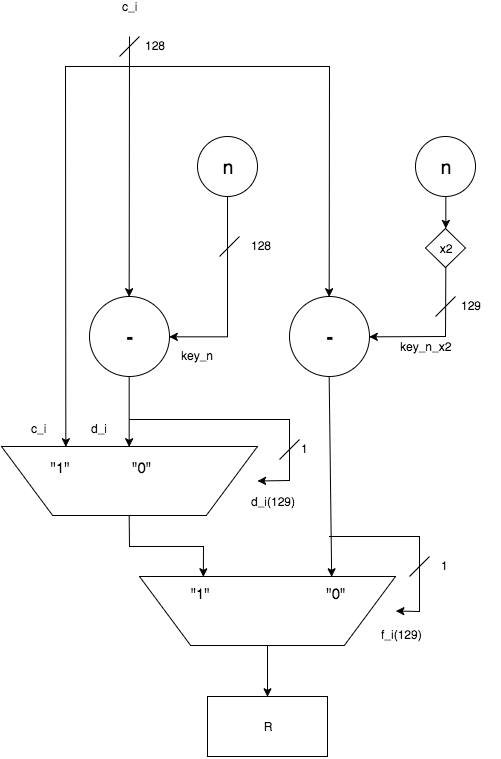

The diagram above was exported from draw.io. Its source (the exported page's mxGraphModel, read from the mxfile embedded in the PNG):
<mxGraphModel dx="1192" dy="363" grid="1" gridSize="10" guides="1" tooltips="1" connect="1" arrows="1" fold="1" page="0" pageScale="1" pageWidth="826" pageHeight="1169" background="none" math="0" shadow="0">
  <root>
    <mxCell id="0" />
    <mxCell id="1" parent="0" />
    <mxCell id="27" value="&lt;font style=&quot;font-size: 19px&quot;&gt;&lt;b&gt;-&lt;/b&gt;&lt;/font&gt;" style="ellipse;whiteSpace=wrap;html=1;" parent="1" vertex="1">
      <mxGeometry x="570" y="700" width="80" height="80" as="geometry" />
    </mxCell>
    <mxCell id="36" value="&lt;div style=&quot;text-align: left&quot;&gt;&lt;div style=&quot;text-align: justify&quot;&gt;&lt;br&gt;&lt;/div&gt;&lt;div style=&quot;text-align: center&quot;&gt;&lt;font style=&quot;font-size: 15px&quot;&gt;&quot;1&quot; &amp;nbsp; &amp;nbsp; &amp;nbsp; &amp;nbsp; &amp;nbsp; &amp;nbsp; &amp;nbsp; &quot;0&quot; &amp;nbsp; &amp;nbsp; &amp;nbsp; &amp;nbsp; &amp;nbsp; &amp;nbsp; &amp;nbsp;&lt;/font&gt;&lt;/div&gt;&lt;div style=&quot;text-align: center&quot;&gt;&lt;br&gt;&lt;/div&gt;&lt;div style=&quot;text-align: center&quot;&gt;&lt;br&gt;&lt;/div&gt;&lt;div style=&quot;text-align: center&quot;&gt;&lt;br&gt;&lt;/div&gt;&lt;/div&gt;" style="shape=trapezoid;whiteSpace=wrap;html=1;direction=west;" parent="1" vertex="1">
      <mxGeometry x="282" y="850" width="256" height="69" as="geometry" />
    </mxCell>
    <mxCell id="41" value="&lt;font style=&quot;font-size: 19px&quot;&gt;n&lt;/font&gt;" style="ellipse;whiteSpace=wrap;html=1;" parent="1" vertex="1">
      <mxGeometry x="696" y="540" width="60" height="60" as="geometry" />
    </mxCell>
    <mxCell id="48" value="&lt;font style=&quot;font-size: 19px&quot;&gt;&lt;b&gt;-&lt;/b&gt;&lt;/font&gt;" style="ellipse;whiteSpace=wrap;html=1;" parent="1" vertex="1">
      <mxGeometry x="370" y="700" width="80" height="80" as="geometry" />
    </mxCell>
    <mxCell id="57" style="edgeStyle=orthogonalEdgeStyle;rounded=0;html=1;entryX=1;entryY=0.5;jettySize=auto;orthogonalLoop=1;exitX=0.5;exitY=1;" parent="1" source="58" target="48" edge="1">
      <mxGeometry x="327" y="761" as="geometry">
        <mxPoint x="480" y="630" as="sourcePoint" />
        <Array as="points">
          <mxPoint x="508" y="740" />
        </Array>
      </mxGeometry>
    </mxCell>
    <mxCell id="58" value="&lt;font style=&quot;font-size: 19px&quot;&gt;n&lt;/font&gt;" style="ellipse;whiteSpace=wrap;html=1;" parent="1" vertex="1">
      <mxGeometry x="478" y="540" width="60" height="60" as="geometry" />
    </mxCell>
    <mxCell id="63" value="" style="endArrow=classic;html=1;strokeColor=#000000;entryX=0.5;entryY=0;" edge="1" parent="1" target="48">
      <mxGeometry width="50" height="50" relative="1" as="geometry">
        <mxPoint x="410" y="440" as="sourcePoint" />
        <mxPoint x="410" y="652" as="targetPoint" />
      </mxGeometry>
    </mxCell>
    <mxCell id="69" value="c_i" style="text;html=1;resizable=0;points=[];align=center;verticalAlign=middle;labelBackgroundColor=#ffffff;" vertex="1" connectable="0" parent="63">
      <mxGeometry x="-0.9226" y="2" relative="1" as="geometry">
        <mxPoint x="-2" y="-40" as="offset" />
      </mxGeometry>
    </mxCell>
    <mxCell id="64" value="x2" style="rhombus;whiteSpace=wrap;html=1;" vertex="1" parent="1">
      <mxGeometry x="706" y="632" width="40" height="39" as="geometry" />
    </mxCell>
    <mxCell id="65" value="" style="endArrow=classic;html=1;strokeColor=#000000;exitX=0.5;exitY=1;entryX=0.5;entryY=0;" edge="1" parent="1" source="41" target="64">
      <mxGeometry width="50" height="50" relative="1" as="geometry">
        <mxPoint x="666" y="730" as="sourcePoint" />
        <mxPoint x="716" y="680" as="targetPoint" />
      </mxGeometry>
    </mxCell>
    <mxCell id="66" value="" style="endArrow=classic;html=1;strokeColor=#000000;exitX=0.5;exitY=1;entryX=1;entryY=0.5;rounded=0;" edge="1" parent="1" source="64" target="27">
      <mxGeometry x="746" y="710" width="50" height="50" as="geometry">
        <mxPoint x="746" y="710" as="sourcePoint" />
        <mxPoint x="746" y="830" as="targetPoint" />
        <Array as="points">
          <mxPoint x="726" y="740" />
        </Array>
      </mxGeometry>
    </mxCell>
    <mxCell id="67" value="key_n_x2" style="text;html=1;resizable=0;points=[];align=center;verticalAlign=middle;labelBackgroundColor=#ffffff;" vertex="1" connectable="0" parent="66">
      <mxGeometry relative="1" as="geometry">
        <mxPoint x="-16" y="10" as="offset" />
      </mxGeometry>
    </mxCell>
    <mxCell id="68" value="" style="endArrow=classic;html=1;strokeColor=#000000;entryX=0.5;entryY=0;rounded=0;" edge="1" parent="1" target="27">
      <mxGeometry x="644" y="470" width="50" height="50" as="geometry">
        <mxPoint x="410" y="470" as="sourcePoint" />
        <mxPoint x="644" y="680" as="targetPoint" />
        <Array as="points">
          <mxPoint x="610" y="470" />
        </Array>
      </mxGeometry>
    </mxCell>
    <mxCell id="70" value="key_n" style="text;html=1;resizable=0;points=[];autosize=1;align=left;verticalAlign=top;spacingTop=-4;" vertex="1" parent="1">
      <mxGeometry x="460" y="750" width="50" height="20" as="geometry" />
    </mxCell>
    <mxCell id="76" value="" style="endArrow=none;html=1;strokeColor=#000000;" edge="1" parent="1">
      <mxGeometry width="50" height="50" relative="1" as="geometry">
        <mxPoint x="560" y="863" as="sourcePoint" />
        <mxPoint x="580" y="843" as="targetPoint" />
      </mxGeometry>
    </mxCell>
    <mxCell id="77" value="128" style="text;html=1;resizable=0;points=[];autosize=1;align=left;verticalAlign=top;spacingTop=-4;" vertex="1" parent="1">
      <mxGeometry x="424" y="440" width="40" height="20" as="geometry" />
    </mxCell>
    <mxCell id="80" value="d_i" style="text;html=1;resizable=0;points=[];autosize=1;align=left;verticalAlign=top;spacingTop=-4;" vertex="1" parent="1">
      <mxGeometry x="370" y="823" width="30" height="20" as="geometry" />
    </mxCell>
    <mxCell id="81" value="c_i" style="text;html=1;resizable=0;points=[];autosize=1;align=left;verticalAlign=top;spacingTop=-4;" vertex="1" parent="1">
      <mxGeometry x="310" y="823" width="30" height="20" as="geometry" />
    </mxCell>
    <mxCell id="84" value="f_i(129)" style="text;html=1;resizable=0;points=[];autosize=1;align=left;verticalAlign=top;spacingTop=-4;" vertex="1" parent="1">
      <mxGeometry x="660" y="1029" width="60" height="20" as="geometry" />
    </mxCell>
    <mxCell id="86" value="" style="endArrow=classic;html=1;strokeColor=#000000;entryX=0.75;entryY=1;rounded=0;" edge="1" parent="1" target="36">
      <mxGeometry width="50" height="50" relative="1" as="geometry">
        <mxPoint x="410" y="470" as="sourcePoint" />
        <mxPoint x="310" y="830" as="targetPoint" />
        <Array as="points">
          <mxPoint x="346" y="470" />
        </Array>
      </mxGeometry>
    </mxCell>
    <mxCell id="87" value="" style="endArrow=classic;html=1;strokeColor=#000000;exitX=0.5;exitY=1;entryX=0.5;entryY=1;" edge="1" parent="1" source="48" target="36">
      <mxGeometry width="50" height="50" relative="1" as="geometry">
        <mxPoint x="160" y="790" as="sourcePoint" />
        <mxPoint x="210" y="740" as="targetPoint" />
      </mxGeometry>
    </mxCell>
    <mxCell id="88" value="&lt;div style=&quot;text-align: center&quot;&gt;&lt;font style=&quot;font-size: 15px&quot;&gt;&quot;1&quot; &amp;nbsp; &amp;nbsp; &amp;nbsp; &amp;nbsp; &amp;nbsp; &amp;nbsp; &amp;nbsp; &amp;nbsp; &amp;nbsp; &amp;nbsp; &amp;nbsp; &amp;nbsp; &amp;nbsp; &amp;nbsp;&quot;0&quot;&lt;/font&gt;&lt;/div&gt;&lt;div style=&quot;text-align: center&quot;&gt;&lt;font style=&quot;font-size: 15px&quot;&gt;&lt;br&gt;&lt;/font&gt;&lt;/div&gt;&lt;div style=&quot;text-align: center&quot;&gt;&lt;font style=&quot;font-size: 15px&quot;&gt;&lt;br&gt;&lt;/font&gt;&lt;/div&gt;" style="shape=trapezoid;whiteSpace=wrap;html=1;direction=west;" vertex="1" parent="1">
      <mxGeometry x="420" y="980" width="256" height="69" as="geometry" />
    </mxCell>
    <mxCell id="89" value="" style="endArrow=classic;html=1;strokeColor=#000000;exitX=0.5;exitY=1;entryX=0.25;entryY=1;" edge="1" parent="1" source="27" target="88">
      <mxGeometry width="50" height="50" relative="1" as="geometry">
        <mxPoint x="630" y="890" as="sourcePoint" />
        <mxPoint x="680" y="840" as="targetPoint" />
      </mxGeometry>
    </mxCell>
    <mxCell id="90" value="" style="endArrow=classic;html=1;strokeColor=#000000;exitX=0.5;exitY=0;entryX=0.75;entryY=1;rounded=0;" edge="1" parent="1" source="36" target="88">
      <mxGeometry width="50" height="50" relative="1" as="geometry">
        <mxPoint x="350" y="1000" as="sourcePoint" />
        <mxPoint x="400" y="950" as="targetPoint" />
        <Array as="points">
          <mxPoint x="410" y="950" />
          <mxPoint x="484" y="950" />
        </Array>
      </mxGeometry>
    </mxCell>
    <mxCell id="91" value="" style="endArrow=classic;html=1;strokeColor=#000000;exitX=0.5;exitY=0;entryX=0.5;entryY=0;" edge="1" parent="1" source="88" target="92">
      <mxGeometry width="50" height="50" relative="1" as="geometry">
        <mxPoint x="510" y="1100" as="sourcePoint" />
        <mxPoint x="548" y="1090" as="targetPoint" />
      </mxGeometry>
    </mxCell>
    <mxCell id="92" value="R" style="whiteSpace=wrap;html=1;" vertex="1" parent="1">
      <mxGeometry x="488" y="1100" width="120" height="60" as="geometry" />
    </mxCell>
    <mxCell id="93" value="" style="endArrow=classic;html=1;strokeColor=#000000;entryX=0;entryY=0.5;rounded=0;" edge="1" parent="1" target="88">
      <mxGeometry width="50" height="50" relative="1" as="geometry">
        <mxPoint x="610" y="940" as="sourcePoint" />
        <mxPoint x="680" y="1020" as="targetPoint" />
        <Array as="points">
          <mxPoint x="700" y="940" />
          <mxPoint x="700" y="1015" />
        </Array>
      </mxGeometry>
    </mxCell>
    <mxCell id="94" value="" style="endArrow=classic;html=1;strokeColor=#000000;entryX=0;entryY=0.5;rounded=0;" edge="1" parent="1" target="36">
      <mxGeometry x="488" y="823" width="50" height="50" as="geometry">
        <mxPoint x="410" y="823" as="sourcePoint" />
        <mxPoint x="554.0689655172414" y="897.5172413793105" as="targetPoint" />
        <Array as="points">
          <mxPoint x="570" y="823" />
          <mxPoint x="570" y="884" />
        </Array>
      </mxGeometry>
    </mxCell>
    <mxCell id="95" value="d_i(129)" style="text;html=1;resizable=0;points=[];autosize=1;align=left;verticalAlign=top;spacingTop=-4;" vertex="1" parent="1">
      <mxGeometry x="530" y="896" width="60" height="20" as="geometry" />
    </mxCell>
    <mxCell id="96" value="" style="endArrow=none;html=1;strokeColor=#000000;" edge="1" parent="1">
      <mxGeometry x="400" y="440" width="50" height="50" as="geometry">
        <mxPoint x="400" y="460" as="sourcePoint" />
        <mxPoint x="420" y="440" as="targetPoint" />
      </mxGeometry>
    </mxCell>
    <mxCell id="97" value="" style="endArrow=none;html=1;strokeColor=#000000;" edge="1" parent="1">
      <mxGeometry x="690" y="960" width="50" height="50" as="geometry">
        <mxPoint x="690" y="980" as="sourcePoint" />
        <mxPoint x="710" y="960" as="targetPoint" />
      </mxGeometry>
    </mxCell>
    <mxCell id="98" value="1" style="text;html=1;resizable=0;points=[];autosize=1;align=left;verticalAlign=top;spacingTop=-4;" vertex="1" parent="1">
      <mxGeometry x="720" y="960" width="20" height="20" as="geometry" />
    </mxCell>
    <mxCell id="99" value="1" style="text;html=1;resizable=0;points=[];autosize=1;align=left;verticalAlign=top;spacingTop=-4;" vertex="1" parent="1">
      <mxGeometry x="580" y="843" width="20" height="20" as="geometry" />
    </mxCell>
    <mxCell id="102" value="" style="endArrow=none;html=1;strokeColor=#000000;" edge="1" parent="1">
      <mxGeometry x="500" y="640" width="50" height="50" as="geometry">
        <mxPoint x="500" y="660" as="sourcePoint" />
        <mxPoint x="520" y="640" as="targetPoint" />
      </mxGeometry>
    </mxCell>
    <mxCell id="103" value="" style="endArrow=none;html=1;strokeColor=#000000;" edge="1" parent="1">
      <mxGeometry x="716" y="700" width="50" height="50" as="geometry">
        <mxPoint x="716" y="720.0000000000001" as="sourcePoint" />
        <mxPoint x="736" y="700.0000000000001" as="targetPoint" />
      </mxGeometry>
    </mxCell>
    <mxCell id="104" value="129" style="text;html=1;resizable=0;points=[];autosize=1;align=left;verticalAlign=top;spacingTop=-4;" vertex="1" parent="1">
      <mxGeometry x="740" y="700" width="40" height="20" as="geometry" />
    </mxCell>
    <mxCell id="105" value="128" style="text;html=1;resizable=0;points=[];autosize=1;align=left;verticalAlign=top;spacingTop=-4;" vertex="1" parent="1">
      <mxGeometry x="530" y="640" width="40" height="20" as="geometry" />
    </mxCell>
  </root>
</mxGraphModel>